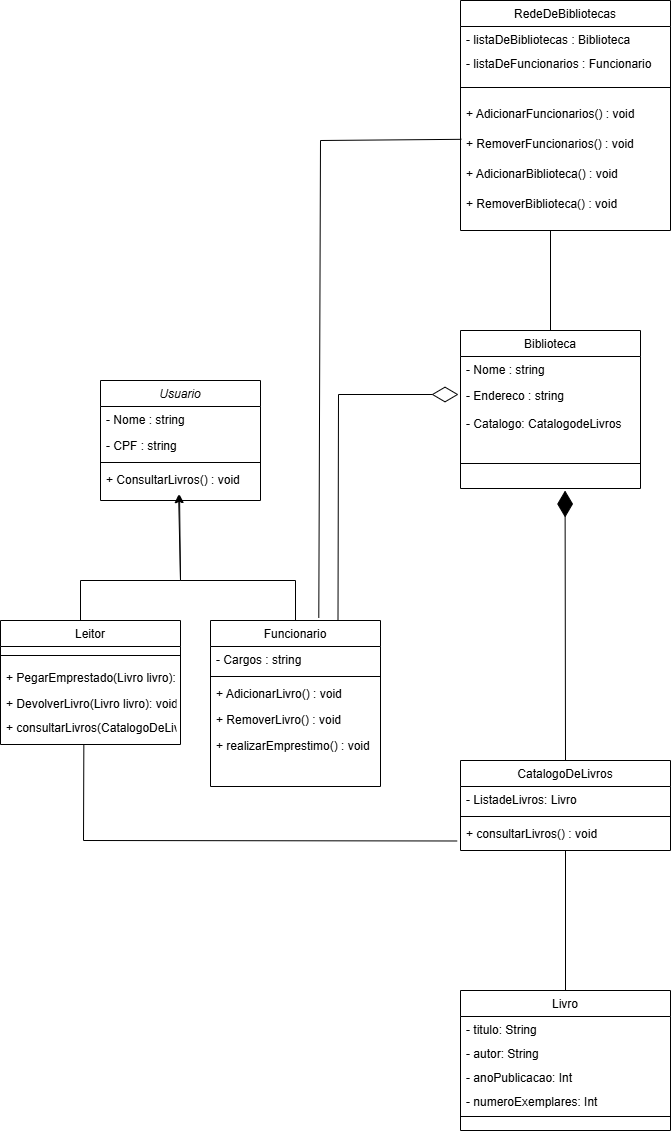

The diagram above was exported from draw.io. Its source (the exported page's mxGraphModel, read from the mxfile embedded in the PNG):
<mxGraphModel dx="1912" dy="2198" grid="1" gridSize="10" guides="1" tooltips="1" connect="1" arrows="1" fold="1" page="1" pageScale="1" pageWidth="827" pageHeight="1169" background="none" math="0" shadow="0">
  <root>
    <mxCell id="WIyWlLk6GJQsqaUBKTNV-0" />
    <mxCell id="WIyWlLk6GJQsqaUBKTNV-1" parent="WIyWlLk6GJQsqaUBKTNV-0" />
    <mxCell id="zkfFHV4jXpPFQw0GAbJ--0" value="Usuario" style="swimlane;fontStyle=2;align=center;verticalAlign=top;childLayout=stackLayout;horizontal=1;startSize=26;horizontalStack=0;resizeParent=1;resizeLast=0;collapsible=1;marginBottom=0;rounded=0;shadow=0;strokeWidth=1;" parent="WIyWlLk6GJQsqaUBKTNV-1" vertex="1">
      <mxGeometry x="220" y="120" width="160" height="120" as="geometry">
        <mxRectangle x="230" y="140" width="160" height="26" as="alternateBounds" />
      </mxGeometry>
    </mxCell>
    <mxCell id="zkfFHV4jXpPFQw0GAbJ--1" value="- Nome : string" style="text;align=left;verticalAlign=top;spacingLeft=4;spacingRight=4;overflow=hidden;rotatable=0;points=[[0,0.5],[1,0.5]];portConstraint=eastwest;" parent="zkfFHV4jXpPFQw0GAbJ--0" vertex="1">
      <mxGeometry y="26" width="160" height="26" as="geometry" />
    </mxCell>
    <mxCell id="zkfFHV4jXpPFQw0GAbJ--2" value="- CPF : string" style="text;align=left;verticalAlign=top;spacingLeft=4;spacingRight=4;overflow=hidden;rotatable=0;points=[[0,0.5],[1,0.5]];portConstraint=eastwest;rounded=0;shadow=0;html=0;" parent="zkfFHV4jXpPFQw0GAbJ--0" vertex="1">
      <mxGeometry y="52" width="160" height="26" as="geometry" />
    </mxCell>
    <mxCell id="zkfFHV4jXpPFQw0GAbJ--4" value="" style="line;html=1;strokeWidth=1;align=left;verticalAlign=middle;spacingTop=-1;spacingLeft=3;spacingRight=3;rotatable=0;labelPosition=right;points=[];portConstraint=eastwest;" parent="zkfFHV4jXpPFQw0GAbJ--0" vertex="1">
      <mxGeometry y="78" width="160" height="8" as="geometry" />
    </mxCell>
    <mxCell id="zkfFHV4jXpPFQw0GAbJ--5" value="+ ConsultarLivros() : void" style="text;align=left;verticalAlign=top;spacingLeft=4;spacingRight=4;overflow=hidden;rotatable=0;points=[[0,0.5],[1,0.5]];portConstraint=eastwest;" parent="zkfFHV4jXpPFQw0GAbJ--0" vertex="1">
      <mxGeometry y="86" width="160" height="26" as="geometry" />
    </mxCell>
    <mxCell id="zkfFHV4jXpPFQw0GAbJ--6" value="Leitor" style="swimlane;fontStyle=0;align=center;verticalAlign=top;childLayout=stackLayout;horizontal=1;startSize=26;horizontalStack=0;resizeParent=1;resizeLast=0;collapsible=1;marginBottom=0;rounded=0;shadow=0;strokeWidth=1;" parent="WIyWlLk6GJQsqaUBKTNV-1" vertex="1">
      <mxGeometry x="120" y="360" width="180" height="124" as="geometry">
        <mxRectangle x="130" y="380" width="160" height="26" as="alternateBounds" />
      </mxGeometry>
    </mxCell>
    <mxCell id="zkfFHV4jXpPFQw0GAbJ--9" value="" style="line;html=1;strokeWidth=1;align=left;verticalAlign=middle;spacingTop=-1;spacingLeft=3;spacingRight=3;rotatable=0;labelPosition=right;points=[];portConstraint=eastwest;" parent="zkfFHV4jXpPFQw0GAbJ--6" vertex="1">
      <mxGeometry y="26" width="180" height="18" as="geometry" />
    </mxCell>
    <mxCell id="zkfFHV4jXpPFQw0GAbJ--11" value="+ PegarEmprestado(Livro livro): void" style="text;align=left;verticalAlign=top;spacingLeft=4;spacingRight=4;overflow=hidden;rotatable=0;points=[[0,0.5],[1,0.5]];portConstraint=eastwest;" parent="zkfFHV4jXpPFQw0GAbJ--6" vertex="1">
      <mxGeometry y="44" width="180" height="26" as="geometry" />
    </mxCell>
    <mxCell id="dyVMuOdt-_li6hG7hq1S-0" value="+ DevolverLivro(Livro livro): void" style="text;align=left;verticalAlign=top;spacingLeft=4;spacingRight=4;overflow=hidden;rotatable=0;points=[[0,0.5],[1,0.5]];portConstraint=eastwest;" parent="zkfFHV4jXpPFQw0GAbJ--6" vertex="1">
      <mxGeometry y="70" width="180" height="24" as="geometry" />
    </mxCell>
    <mxCell id="dyVMuOdt-_li6hG7hq1S-33" value="+ consultarLivros(CatalogoDeLivros catalogo) : void" style="text;align=left;verticalAlign=top;spacingLeft=4;spacingRight=4;overflow=hidden;rotatable=0;points=[[0,0.5],[1,0.5]];portConstraint=eastwest;" parent="zkfFHV4jXpPFQw0GAbJ--6" vertex="1">
      <mxGeometry y="94" width="180" height="30" as="geometry" />
    </mxCell>
    <mxCell id="zkfFHV4jXpPFQw0GAbJ--13" value="Funcionario" style="swimlane;fontStyle=0;align=center;verticalAlign=top;childLayout=stackLayout;horizontal=1;startSize=26;horizontalStack=0;resizeParent=1;resizeLast=0;collapsible=1;marginBottom=0;rounded=0;shadow=0;strokeWidth=1;" parent="WIyWlLk6GJQsqaUBKTNV-1" vertex="1">
      <mxGeometry x="330" y="360" width="170" height="166" as="geometry">
        <mxRectangle x="340" y="380" width="170" height="26" as="alternateBounds" />
      </mxGeometry>
    </mxCell>
    <mxCell id="zkfFHV4jXpPFQw0GAbJ--14" value="- Cargos : string" style="text;align=left;verticalAlign=top;spacingLeft=4;spacingRight=4;overflow=hidden;rotatable=0;points=[[0,0.5],[1,0.5]];portConstraint=eastwest;" parent="zkfFHV4jXpPFQw0GAbJ--13" vertex="1">
      <mxGeometry y="26" width="170" height="26" as="geometry" />
    </mxCell>
    <mxCell id="zkfFHV4jXpPFQw0GAbJ--15" value="" style="line;html=1;strokeWidth=1;align=left;verticalAlign=middle;spacingTop=-1;spacingLeft=3;spacingRight=3;rotatable=0;labelPosition=right;points=[];portConstraint=eastwest;" parent="zkfFHV4jXpPFQw0GAbJ--13" vertex="1">
      <mxGeometry y="52" width="170" height="8" as="geometry" />
    </mxCell>
    <mxCell id="dyVMuOdt-_li6hG7hq1S-2" value="+ AdicionarLivro() : void" style="text;align=left;verticalAlign=top;spacingLeft=4;spacingRight=4;overflow=hidden;rotatable=0;points=[[0,0.5],[1,0.5]];portConstraint=eastwest;" parent="zkfFHV4jXpPFQw0GAbJ--13" vertex="1">
      <mxGeometry y="60" width="170" height="26" as="geometry" />
    </mxCell>
    <mxCell id="dyVMuOdt-_li6hG7hq1S-38" value="+ RemoverLivro() : void" style="text;align=left;verticalAlign=top;spacingLeft=4;spacingRight=4;overflow=hidden;rotatable=0;points=[[0,0.5],[1,0.5]];portConstraint=eastwest;" parent="zkfFHV4jXpPFQw0GAbJ--13" vertex="1">
      <mxGeometry y="86" width="170" height="26" as="geometry" />
    </mxCell>
    <mxCell id="dyVMuOdt-_li6hG7hq1S-3" value="+ realizarEmprestimo() : void" style="text;align=left;verticalAlign=top;spacingLeft=4;spacingRight=4;overflow=hidden;rotatable=0;points=[[0,0.5],[1,0.5]];portConstraint=eastwest;" parent="zkfFHV4jXpPFQw0GAbJ--13" vertex="1">
      <mxGeometry y="112" width="170" height="24" as="geometry" />
    </mxCell>
    <mxCell id="zkfFHV4jXpPFQw0GAbJ--17" value="Biblioteca" style="swimlane;fontStyle=0;align=center;verticalAlign=top;childLayout=stackLayout;horizontal=1;startSize=26;horizontalStack=0;resizeParent=1;resizeLast=0;collapsible=1;marginBottom=0;rounded=0;shadow=0;strokeWidth=1;" parent="WIyWlLk6GJQsqaUBKTNV-1" vertex="1">
      <mxGeometry x="580" y="70" width="180" height="158" as="geometry">
        <mxRectangle x="550" y="140" width="160" height="26" as="alternateBounds" />
      </mxGeometry>
    </mxCell>
    <mxCell id="zkfFHV4jXpPFQw0GAbJ--18" value="- Nome : string" style="text;align=left;verticalAlign=top;spacingLeft=4;spacingRight=4;overflow=hidden;rotatable=0;points=[[0,0.5],[1,0.5]];portConstraint=eastwest;" parent="zkfFHV4jXpPFQw0GAbJ--17" vertex="1">
      <mxGeometry y="26" width="180" height="26" as="geometry" />
    </mxCell>
    <mxCell id="zkfFHV4jXpPFQw0GAbJ--19" value="- Endereco : string" style="text;align=left;verticalAlign=top;spacingLeft=4;spacingRight=4;overflow=hidden;rotatable=0;points=[[0,0.5],[1,0.5]];portConstraint=eastwest;rounded=0;shadow=0;html=0;" parent="zkfFHV4jXpPFQw0GAbJ--17" vertex="1">
      <mxGeometry y="52" width="180" height="28" as="geometry" />
    </mxCell>
    <mxCell id="dyVMuOdt-_li6hG7hq1S-51" value="- Catalogo: CatalogodeLivros" style="text;align=left;verticalAlign=top;spacingLeft=4;spacingRight=4;overflow=hidden;rotatable=0;points=[[0,0.5],[1,0.5]];portConstraint=eastwest;rounded=0;shadow=0;html=0;" parent="zkfFHV4jXpPFQw0GAbJ--17" vertex="1">
      <mxGeometry y="80" width="180" height="28" as="geometry" />
    </mxCell>
    <mxCell id="zkfFHV4jXpPFQw0GAbJ--23" value="" style="line;html=1;strokeWidth=1;align=left;verticalAlign=middle;spacingTop=-1;spacingLeft=3;spacingRight=3;rotatable=0;labelPosition=right;points=[];portConstraint=eastwest;" parent="zkfFHV4jXpPFQw0GAbJ--17" vertex="1">
      <mxGeometry y="108" width="180" height="50" as="geometry" />
    </mxCell>
    <mxCell id="dyVMuOdt-_li6hG7hq1S-1" value="" style="endArrow=classic;html=1;rounded=0;entryX=0.494;entryY=1.077;entryDx=0;entryDy=0;entryPerimeter=0;" parent="WIyWlLk6GJQsqaUBKTNV-1" target="zkfFHV4jXpPFQw0GAbJ--5" edge="1">
      <mxGeometry width="50" height="50" relative="1" as="geometry">
        <mxPoint x="200" y="360" as="sourcePoint" />
        <mxPoint x="440" y="370" as="targetPoint" />
        <Array as="points">
          <mxPoint x="200" y="320" />
          <mxPoint x="300" y="320" />
        </Array>
      </mxGeometry>
    </mxCell>
    <mxCell id="dyVMuOdt-_li6hG7hq1S-5" value="" style="endArrow=classic;html=1;rounded=0;entryX=0.488;entryY=1.077;entryDx=0;entryDy=0;entryPerimeter=0;exitX=0.5;exitY=0;exitDx=0;exitDy=0;" parent="WIyWlLk6GJQsqaUBKTNV-1" source="zkfFHV4jXpPFQw0GAbJ--13" target="zkfFHV4jXpPFQw0GAbJ--5" edge="1">
      <mxGeometry width="50" height="50" relative="1" as="geometry">
        <mxPoint x="415" y="350" as="sourcePoint" />
        <mxPoint x="309" y="244" as="targetPoint" />
        <Array as="points">
          <mxPoint x="415" y="320" />
          <mxPoint x="300" y="320" />
        </Array>
      </mxGeometry>
    </mxCell>
    <mxCell id="dyVMuOdt-_li6hG7hq1S-7" value="" style="endArrow=diamondThin;endFill=0;endSize=24;html=1;rounded=0;exitX=0.75;exitY=0;exitDx=0;exitDy=0;" parent="WIyWlLk6GJQsqaUBKTNV-1" source="zkfFHV4jXpPFQw0GAbJ--13" edge="1">
      <mxGeometry width="160" relative="1" as="geometry">
        <mxPoint x="380" y="290" as="sourcePoint" />
        <mxPoint x="578" y="134" as="targetPoint" />
        <Array as="points">
          <mxPoint x="458" y="134" />
        </Array>
      </mxGeometry>
    </mxCell>
    <mxCell id="dyVMuOdt-_li6hG7hq1S-8" value="CatalogoDeLivros" style="swimlane;fontStyle=0;align=center;verticalAlign=top;childLayout=stackLayout;horizontal=1;startSize=26;horizontalStack=0;resizeParent=1;resizeLast=0;collapsible=1;marginBottom=0;rounded=0;shadow=0;strokeWidth=1;" parent="WIyWlLk6GJQsqaUBKTNV-1" vertex="1">
      <mxGeometry x="580" y="500" width="210" height="90" as="geometry">
        <mxRectangle x="580" y="500" width="170" height="26" as="alternateBounds" />
      </mxGeometry>
    </mxCell>
    <mxCell id="dyVMuOdt-_li6hG7hq1S-9" value="- ListadeLivros: Livro" style="text;align=left;verticalAlign=top;spacingLeft=4;spacingRight=4;overflow=hidden;rotatable=0;points=[[0,0.5],[1,0.5]];portConstraint=eastwest;" parent="dyVMuOdt-_li6hG7hq1S-8" vertex="1">
      <mxGeometry y="26" width="210" height="26" as="geometry" />
    </mxCell>
    <mxCell id="dyVMuOdt-_li6hG7hq1S-10" value="" style="line;html=1;strokeWidth=1;align=left;verticalAlign=middle;spacingTop=-1;spacingLeft=3;spacingRight=3;rotatable=0;labelPosition=right;points=[];portConstraint=eastwest;" parent="dyVMuOdt-_li6hG7hq1S-8" vertex="1">
      <mxGeometry y="52" width="210" height="8" as="geometry" />
    </mxCell>
    <mxCell id="dyVMuOdt-_li6hG7hq1S-11" value="+ consultarLivros() : void" style="text;align=left;verticalAlign=top;spacingLeft=4;spacingRight=4;overflow=hidden;rotatable=0;points=[[0,0.5],[1,0.5]];portConstraint=eastwest;" parent="dyVMuOdt-_li6hG7hq1S-8" vertex="1">
      <mxGeometry y="60" width="210" height="26" as="geometry" />
    </mxCell>
    <mxCell id="dyVMuOdt-_li6hG7hq1S-13" value="" style="endArrow=diamondThin;endFill=1;endSize=24;html=1;rounded=0;exitX=0.5;exitY=0;exitDx=0;exitDy=0;" parent="WIyWlLk6GJQsqaUBKTNV-1" source="dyVMuOdt-_li6hG7hq1S-8" edge="1">
      <mxGeometry width="160" relative="1" as="geometry">
        <mxPoint x="685.08" y="440" as="sourcePoint" />
        <mxPoint x="684.58" y="230" as="targetPoint" />
      </mxGeometry>
    </mxCell>
    <mxCell id="dyVMuOdt-_li6hG7hq1S-14" value="RedeDeBibliotecas" style="swimlane;fontStyle=0;align=center;verticalAlign=top;childLayout=stackLayout;horizontal=1;startSize=26;horizontalStack=0;resizeParent=1;resizeLast=0;collapsible=1;marginBottom=0;rounded=0;shadow=0;strokeWidth=1;" parent="WIyWlLk6GJQsqaUBKTNV-1" vertex="1">
      <mxGeometry x="580" y="-260" width="210" height="230" as="geometry">
        <mxRectangle x="340" y="380" width="170" height="26" as="alternateBounds" />
      </mxGeometry>
    </mxCell>
    <mxCell id="dyVMuOdt-_li6hG7hq1S-15" value="- listaDeBibliotecas : Biblioteca" style="text;align=left;verticalAlign=top;spacingLeft=4;spacingRight=4;overflow=hidden;rotatable=0;points=[[0,0.5],[1,0.5]];portConstraint=eastwest;" parent="dyVMuOdt-_li6hG7hq1S-14" vertex="1">
      <mxGeometry y="26" width="210" height="24" as="geometry" />
    </mxCell>
    <mxCell id="dyVMuOdt-_li6hG7hq1S-50" value="- listaDeFuncionarios : Funcionario" style="text;align=left;verticalAlign=top;spacingLeft=4;spacingRight=4;overflow=hidden;rotatable=0;points=[[0,0.5],[1,0.5]];portConstraint=eastwest;" parent="dyVMuOdt-_li6hG7hq1S-14" vertex="1">
      <mxGeometry y="50" width="210" height="24" as="geometry" />
    </mxCell>
    <mxCell id="dyVMuOdt-_li6hG7hq1S-16" value="" style="line;html=1;strokeWidth=1;align=left;verticalAlign=middle;spacingTop=-1;spacingLeft=3;spacingRight=3;rotatable=0;labelPosition=right;points=[];portConstraint=eastwest;" parent="dyVMuOdt-_li6hG7hq1S-14" vertex="1">
      <mxGeometry y="74" width="210" height="26" as="geometry" />
    </mxCell>
    <mxCell id="dyVMuOdt-_li6hG7hq1S-35" value="+ AdicionarFuncionarios() : void" style="text;align=left;verticalAlign=top;spacingLeft=4;spacingRight=4;overflow=hidden;rotatable=0;points=[[0,0.5],[1,0.5]];portConstraint=eastwest;" parent="dyVMuOdt-_li6hG7hq1S-14" vertex="1">
      <mxGeometry y="100" width="210" height="30" as="geometry" />
    </mxCell>
    <mxCell id="dyVMuOdt-_li6hG7hq1S-39" value="+ RemoverFuncionarios() : void" style="text;align=left;verticalAlign=top;spacingLeft=4;spacingRight=4;overflow=hidden;rotatable=0;points=[[0,0.5],[1,0.5]];portConstraint=eastwest;" parent="dyVMuOdt-_li6hG7hq1S-14" vertex="1">
      <mxGeometry y="130" width="210" height="30" as="geometry" />
    </mxCell>
    <mxCell id="dyVMuOdt-_li6hG7hq1S-36" value="+ AdicionarBiblioteca() : void" style="text;align=left;verticalAlign=top;spacingLeft=4;spacingRight=4;overflow=hidden;rotatable=0;points=[[0,0.5],[1,0.5]];portConstraint=eastwest;" parent="dyVMuOdt-_li6hG7hq1S-14" vertex="1">
      <mxGeometry y="160" width="210" height="30" as="geometry" />
    </mxCell>
    <mxCell id="dyVMuOdt-_li6hG7hq1S-37" value="+ RemoverBiblioteca() : void" style="text;align=left;verticalAlign=top;spacingLeft=4;spacingRight=4;overflow=hidden;rotatable=0;points=[[0,0.5],[1,0.5]];portConstraint=eastwest;" parent="dyVMuOdt-_li6hG7hq1S-14" vertex="1">
      <mxGeometry y="190" width="210" height="30" as="geometry" />
    </mxCell>
    <mxCell id="dyVMuOdt-_li6hG7hq1S-20" value="" style="endArrow=none;html=1;rounded=0;exitX=0.5;exitY=0;exitDx=0;exitDy=0;" parent="WIyWlLk6GJQsqaUBKTNV-1" source="zkfFHV4jXpPFQw0GAbJ--17" edge="1">
      <mxGeometry width="50" height="50" relative="1" as="geometry">
        <mxPoint x="660" y="70" as="sourcePoint" />
        <mxPoint x="670" y="-30" as="targetPoint" />
      </mxGeometry>
    </mxCell>
    <mxCell id="dyVMuOdt-_li6hG7hq1S-22" value="Livro" style="swimlane;fontStyle=0;align=center;verticalAlign=top;childLayout=stackLayout;horizontal=1;startSize=26;horizontalStack=0;resizeParent=1;resizeLast=0;collapsible=1;marginBottom=0;rounded=0;shadow=0;strokeWidth=1;" parent="WIyWlLk6GJQsqaUBKTNV-1" vertex="1">
      <mxGeometry x="580" y="730" width="210" height="140" as="geometry">
        <mxRectangle x="340" y="380" width="170" height="26" as="alternateBounds" />
      </mxGeometry>
    </mxCell>
    <mxCell id="dyVMuOdt-_li6hG7hq1S-23" value="- titulo: String" style="text;align=left;verticalAlign=top;spacingLeft=4;spacingRight=4;overflow=hidden;rotatable=0;points=[[0,0.5],[1,0.5]];portConstraint=eastwest;" parent="dyVMuOdt-_li6hG7hq1S-22" vertex="1">
      <mxGeometry y="26" width="210" height="24" as="geometry" />
    </mxCell>
    <mxCell id="dyVMuOdt-_li6hG7hq1S-27" value="- autor: String" style="text;align=left;verticalAlign=top;spacingLeft=4;spacingRight=4;overflow=hidden;rotatable=0;points=[[0,0.5],[1,0.5]];portConstraint=eastwest;" parent="dyVMuOdt-_li6hG7hq1S-22" vertex="1">
      <mxGeometry y="50" width="210" height="24" as="geometry" />
    </mxCell>
    <mxCell id="dyVMuOdt-_li6hG7hq1S-28" value="- anoPublicacao: Int" style="text;align=left;verticalAlign=top;spacingLeft=4;spacingRight=4;overflow=hidden;rotatable=0;points=[[0,0.5],[1,0.5]];portConstraint=eastwest;" parent="dyVMuOdt-_li6hG7hq1S-22" vertex="1">
      <mxGeometry y="74" width="210" height="24" as="geometry" />
    </mxCell>
    <mxCell id="dyVMuOdt-_li6hG7hq1S-29" value="- numeroExemplares: Int" style="text;align=left;verticalAlign=top;spacingLeft=4;spacingRight=4;overflow=hidden;rotatable=0;points=[[0,0.5],[1,0.5]];portConstraint=eastwest;" parent="dyVMuOdt-_li6hG7hq1S-22" vertex="1">
      <mxGeometry y="98" width="210" height="24" as="geometry" />
    </mxCell>
    <mxCell id="dyVMuOdt-_li6hG7hq1S-24" value="" style="line;html=1;strokeWidth=1;align=left;verticalAlign=middle;spacingTop=-1;spacingLeft=3;spacingRight=3;rotatable=0;labelPosition=right;points=[];portConstraint=eastwest;" parent="dyVMuOdt-_li6hG7hq1S-22" vertex="1">
      <mxGeometry y="122" width="210" height="8" as="geometry" />
    </mxCell>
    <mxCell id="dyVMuOdt-_li6hG7hq1S-30" value="" style="endArrow=none;html=1;rounded=0;entryX=0.5;entryY=1;entryDx=0;entryDy=0;exitX=0.5;exitY=0;exitDx=0;exitDy=0;" parent="WIyWlLk6GJQsqaUBKTNV-1" source="dyVMuOdt-_li6hG7hq1S-22" target="dyVMuOdt-_li6hG7hq1S-8" edge="1">
      <mxGeometry width="50" height="50" relative="1" as="geometry">
        <mxPoint x="690" y="690" as="sourcePoint" />
        <mxPoint x="740" y="640" as="targetPoint" />
      </mxGeometry>
    </mxCell>
    <mxCell id="dyVMuOdt-_li6hG7hq1S-31" value="" style="endArrow=none;html=1;rounded=0;exitX=-0.016;exitY=0.788;exitDx=0;exitDy=0;entryX=0.463;entryY=1.017;entryDx=0;entryDy=0;entryPerimeter=0;exitPerimeter=0;" parent="WIyWlLk6GJQsqaUBKTNV-1" source="dyVMuOdt-_li6hG7hq1S-11" target="dyVMuOdt-_li6hG7hq1S-33" edge="1">
      <mxGeometry width="50" height="50" relative="1" as="geometry">
        <mxPoint x="430" y="810" as="sourcePoint" />
        <mxPoint x="200" y="500" as="targetPoint" />
        <Array as="points">
          <mxPoint x="203" y="580" />
        </Array>
      </mxGeometry>
    </mxCell>
    <mxCell id="dyVMuOdt-_li6hG7hq1S-40" value="" style="endArrow=none;html=1;rounded=0;entryX=0.004;entryY=0.294;entryDx=0;entryDy=0;entryPerimeter=0;exitX=0.637;exitY=-0.017;exitDx=0;exitDy=0;exitPerimeter=0;" parent="WIyWlLk6GJQsqaUBKTNV-1" source="zkfFHV4jXpPFQw0GAbJ--13" target="dyVMuOdt-_li6hG7hq1S-39" edge="1">
      <mxGeometry width="50" height="50" relative="1" as="geometry">
        <mxPoint x="520" y="110" as="sourcePoint" />
        <mxPoint x="570" y="60" as="targetPoint" />
        <Array as="points">
          <mxPoint x="440" y="-120" />
        </Array>
      </mxGeometry>
    </mxCell>
  </root>
</mxGraphModel>